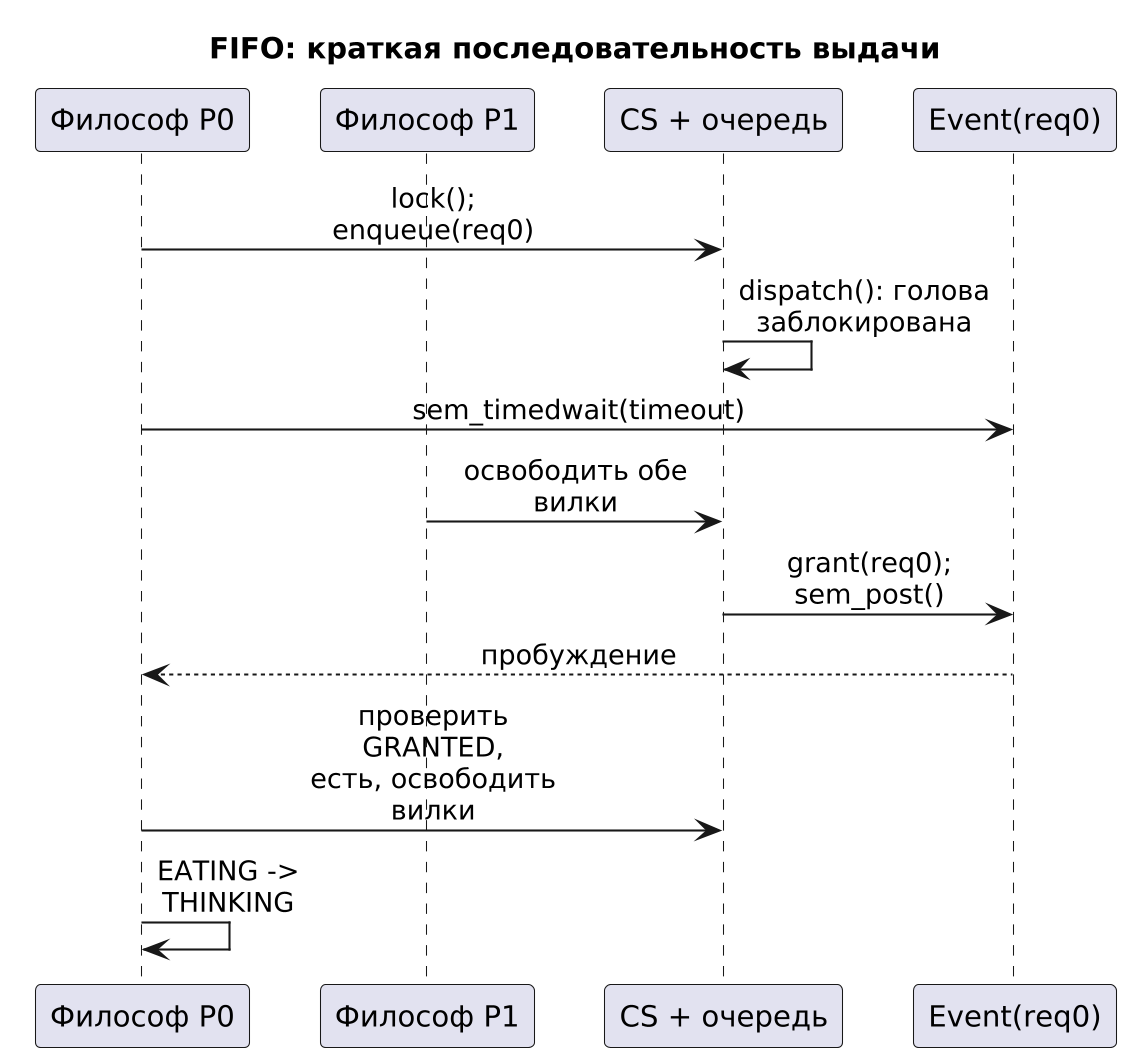

The diagram above was rendered by PlantUML. Its source (embedded in the PNG):
@startuml
skinparamlocked dpi 200
skinparam defaultFontName "DejaVu Sans"
skinparam dpi 200
skinparam shadowing false
skinparam sequenceMessageAlign center
skinparam maxMessageSize 130
skinparam ParticipantPadding 12
skinparam BoxPadding 4
title FIFO: краткая последовательность выдачи

participant "Философ P0" as P0
participant "Философ P1" as P1
participant "CS + очередь" as CS
participant "Event(req0)" as E0

P0 -> CS: lock(); enqueue(req0)
CS -> CS: dispatch(): голова заблокирована
P0 -> E0: sem_timedwait(timeout)

P1 -> CS: освободить обе вилки
CS -> E0: grant(req0); sem_post()
E0 --> P0: пробуждение

P0 -> CS: проверить GRANTED,\nесть, освободить вилки
P0 -> P0: EATING -> THINKING
@enduml